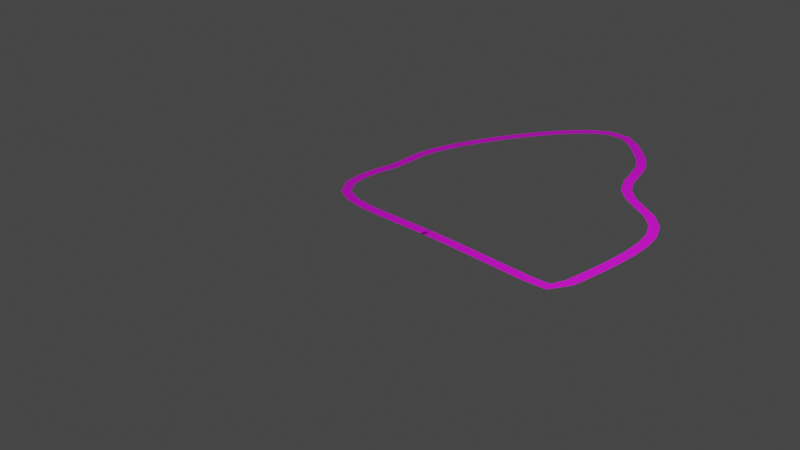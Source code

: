 # Source: testroad.blend  (saved by Blender 3.0.42; exported with 4.5.12 LTS)
import bpy
from mathutils import Matrix  # noqa: F401  (used for matrix-valued properties, if any)

bpy.ops.wm.read_factory_settings(use_empty=True)
scene = bpy.context.scene
scene.name = 'Scene'

# ---- collections
col_collection = bpy.data.collections.new('Collection'); scene.collection.children.link(col_collection)

# ---- images (referenced by path relative to the original .blend; pixels are not part of the script)
import os
ASSET_DIR = os.environ.get("B2B_ASSET_DIR", "")  # directory of the original .blend (textures are referenced by path, not embedded)
HERE = os.path.dirname(os.path.abspath(__file__))  # packed textures are extracted next to this script under _unpacked/

def load_image(name, relpath, width, height, colorspace="sRGB"):
    """Load a texture the original file referenced (path relative to the .blend, or extracted next to this script)."""
    p = next((c for c in (os.path.join(HERE, relpath), os.path.join(ASSET_DIR, relpath)) if relpath and os.path.exists(c)), "")
    if p:
        img = bpy.data.images.load(p, check_existing=True)
        img.name = name
    else:  # same state as the original file: an image datablock whose file is absent (Cycles renders it pink)
        img = bpy.data.images.new(name, width, height)
        img.source = "FILE"
        img.filepath = "//" + (relpath or name)
    img.colorspace_settings.name = colorspace
    return img
img_asphaltroad_jpge1fadce4_e28c_4db2_bcb2_dd5d9182f7d1larger_jpg = load_image('AsphaltRoad.jpge1fadce4-e28c-4db2-bcb2-dd5d9182f7d1Larger.jpg', 'AsphaltRoad.jpge1fadce4-e28c-4db2-bcb2-dd5d9182f7d1Larger.jpg', 1024, 1024, 'sRGB')

# ---- materials (node trees are filled in below, after node groups)
mat_material_001 = bpy.data.materials.new('Material.001')
mat_material_001.use_transparent_shadow = False

# ---- material node trees
mat_material_001.use_nodes = True; mat_material_001.node_tree.nodes.clear()
_N = mat_material_001.node_tree.nodes; _L = mat_material_001.node_tree.links
n0 = _N.new('ShaderNodeBsdfPrincipled'); n0.name = 'Principled BSDF'; n0.location = (10, 300)
n0.distribution = 'GGX'
n0.subsurface_method = 'RANDOM_WALK_SKIN'
n0.inputs[3].default_value = 1.45
n0.inputs[27].default_value = (0.0, 0.0, 0.0, 1.0)
n0.inputs[28].default_value = 1.0
n1 = _N.new('ShaderNodeOutputMaterial'); n1.name = 'Material Output'; n1.location = (300, 300)
n2 = _N.new('ShaderNodeTexImage'); n2.name = 'Image Texture'; n2.location = (-260, 140)
n2.image = img_asphaltroad_jpge1fadce4_e28c_4db2_bcb2_dd5d9182f7d1larger_jpg
_L.new(n0.outputs[0], n1.inputs[0])
_L.new(n2.outputs[0], n0.inputs[0])
n1.is_active_output = True

# ---- world
world_world = bpy.data.worlds.new('World'); scene.world = world_world
world_world.use_nodes = True; world_world.node_tree.nodes.clear()
_N = world_world.node_tree.nodes; _L = world_world.node_tree.links
n0 = _N.new('ShaderNodeOutputWorld'); n0.name = 'World Output'; n0.location = (300, 300)
n1 = _N.new('ShaderNodeBackground'); n1.name = 'Background'; n1.location = (10, 300)
n1.inputs[0].default_value = (0.05088, 0.05088, 0.05088, 1.0)
_L.new(n1.outputs[0], n0.inputs[0])
n0.is_active_output = True
world_world.color = (0.05088, 0.05088, 0.05088)
world_world.use_sun_shadow = False
world_world.sun_shadow_jitter_overblur = 0.0

# ---- cameras
cam_camera = bpy.data.cameras.new('Camera')
cam_camera.clip_end = 100.0
cam_camera.ortho_scale = 7.314

# ---- lights
light_light = bpy.data.lights.new('Light', 'POINT')
light_light.transmission_factor = 0.0
light_light.energy = 1000.0
light_light.shadow_soft_size = 0.1
light_light.shadow_maximum_resolution = 0.006
light_light.use_absolute_resolution = True

# ---- meshes
me_plane_001 = bpy.data.meshes.new('Plane.001')
me_plane_001.from_pydata([(-0.1111, -0.05554, 0.0), (0.1111, -0.05554, 0.0), (-0.1111, 0.05554, 0.0), (0.1111, 0.05554, 0.0)], [], [(0, 1, 3, 2)])
_uv = me_plane_001.uv_layers.new(name='UVMap')
_uv.uv.foreach_set('vector', [0.0, 0.0, 1.0, 0.0, 1.0, 1.0, 0.0, 1.0])
me_plane_001.materials.append(mat_material_001)
me_plane_001.use_remesh_fix_poles = True
me_plane_001.use_remesh_preserve_attributes = False
me_plane_001.update()

# ---- curves / text
cu_nurbspath = bpy.data.curves.new('NurbsPath', 'CURVE')
cu_nurbspath.dimensions = '3D'
_sp = cu_nurbspath.splines.new('NURBS'); _sp.points.add(19)
_sp.points.foreach_set('co', [-1.2, -0.2, 0.0, 1.0, 0.0, 0.0, 0.0, 1.0, 1.0, 0.0, 0.0, 1.0, 2.0, 0.0, 0.0, 1.0, 2.0, 0.0, 0.0, 1.0, 2.1, 1.0, 0.0, 1.0, 2.0, 2.0, 0.0, 1.0, 1.0, 2.0, 0.0, 1.0, 1.0, 3.0, 0.0, 1.0, 0.6, 3.1, 0.0, 1.0, 0.0, 4.0, 0.0, 1.0, -1.2, 1.6, 0.0, 1.0, -1.0, 1.0, 0.0, 1.0, -1.0, 1.0, 0.0, 1.0, -1.0, 1.0, 0.0, 1.0, -1.0, 1.0, 0.0, 1.0, -1.0, 1.0, 0.0, 1.0, -1.0, 1.0, 0.0, 1.0, -1.0, 1.0, 0.0, 1.0, -1.0, 1.0, 0.0, 1.0])
_sp.order_u = 5
_sp.order_v = 0
_sp.use_cyclic_u = True
cu_nurbspath.use_path = True
cu_nurbspath.fill_mode = 'FULL'

# ---- objects
ob_light = bpy.data.objects.new('Light', light_light)
ob_camera = bpy.data.objects.new('Camera', cam_camera)
ob_nurbspath = bpy.data.objects.new('NurbsPath', cu_nurbspath)
ob_plane = bpy.data.objects.new('Plane', me_plane_001)

# ---- transforms, parenting, visibility, modifiers, constraints
ob_light.location = (4.076, 1.005, 5.904)
ob_light.rotation_euler = (0.6503, 0.05522, 1.866)
ob_light.lock_rotations_4d = False
ob_light.empty_display_type = 'ARROWS'
ob_light.color = (0.0, 0.0, 0.0, 0.0)
ob_light.lineart.crease_threshold = 0.0
ob_camera.location = (7.359, -6.926, 4.958)
ob_camera.rotation_euler = (1.109, 0.0, 0.8149)
ob_camera.lock_rotations_4d = False
ob_camera.empty_display_type = 'ARROWS'
ob_camera.color = (0.0, 0.0, 0.0, 0.0)
ob_camera.display_type = 'WIRE'
ob_camera.lineart.crease_threshold = 0.0
ob_nurbspath.location = (0.0, 0.0, 0.0)
ob_plane.location = (0.0, 0.0, 0.0)
_m = ob_plane.modifiers.new('Array', 'ARRAY')
_m.count = 50
_m = ob_plane.modifiers.new('Curve', 'CURVE')
_m.object = ob_nurbspath

# ---- collection membership
col_collection.objects.link(ob_light)
col_collection.objects.link(ob_camera)
col_collection.objects.link(ob_nurbspath)
col_collection.objects.link(ob_plane)

# ---- scene / render settings (as saved in the file)
scene.camera = ob_camera
scene.frame_start = 1; scene.frame_end = 250; scene.frame_set(1)
scene.render.engine = 'BLENDER_EEVEE_NEXT'
scene.cycles.sampling_pattern = 'TABULATED_SOBOL'
scene.cycles.use_light_tree = False
scene.view_settings.view_transform = 'Filmic'
bpy.context.view_layer.update()
